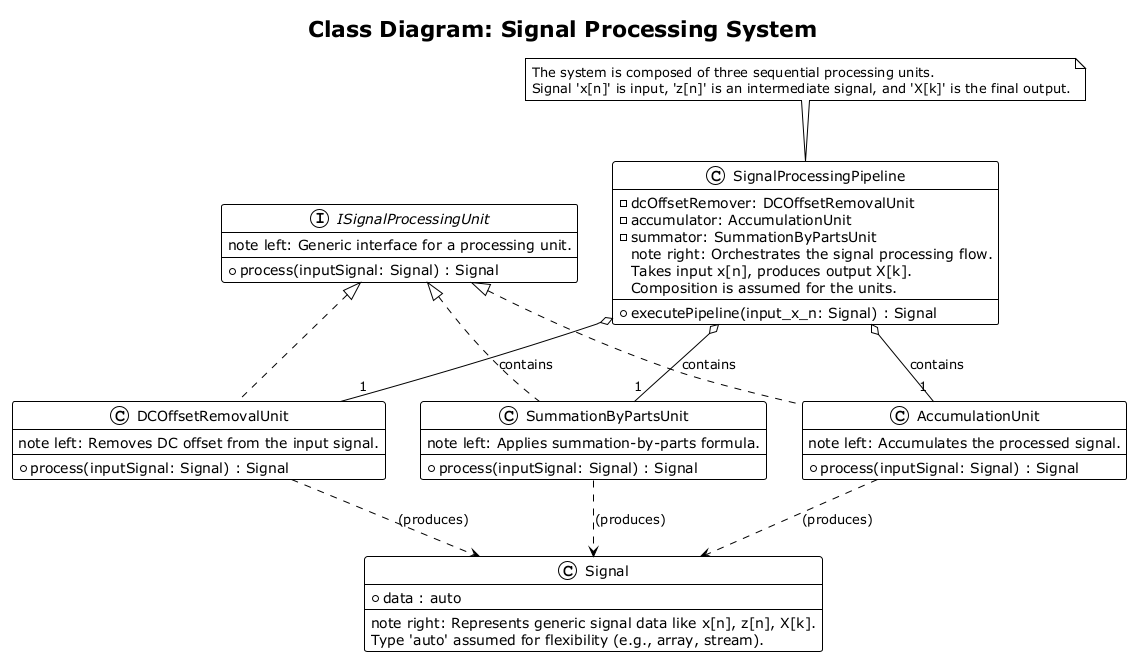

The diagram above was rendered by PlantUML. Its source (embedded in the PNG):
@startuml
!theme plain

title Class Diagram: Signal Processing System

class Signal {
  + data : auto
  note right: Represents generic signal data like x[n], z[n], X[k].\nType 'auto' assumed for flexibility (e.g., array, stream).
}

interface ISignalProcessingUnit {
  + process(inputSignal: Signal) : Signal
  note left: Generic interface for a processing unit.
}

class DCOffsetRemovalUnit implements ISignalProcessingUnit {
  + process(inputSignal: Signal) : Signal
  note left: Removes DC offset from the input signal.
}

class AccumulationUnit implements ISignalProcessingUnit {
  + process(inputSignal: Signal) : Signal
  note left: Accumulates the processed signal.
}

class SummationByPartsUnit implements ISignalProcessingUnit {
  + process(inputSignal: Signal) : Signal
  note left: Applies summation-by-parts formula.
}

class SignalProcessingPipeline {
  - dcOffsetRemover: DCOffsetRemovalUnit
  - accumulator: AccumulationUnit
  - summator: SummationByPartsUnit
  + executePipeline(input_x_n: Signal) : Signal
  note right: Orchestrates the signal processing flow.\nTakes input x[n], produces output X[k].\nComposition is assumed for the units.
}

SignalProcessingPipeline o-- "1" DCOffsetRemovalUnit : contains
SignalProcessingPipeline o-- "1" AccumulationUnit : contains
SignalProcessingPipeline o-- "1" SummationByPartsUnit : contains

DCOffsetRemovalUnit ..> Signal : (produces)
AccumulationUnit ..> Signal : (produces)
SummationByPartsUnit ..> Signal : (produces)

note "The system is composed of three sequential processing units.\nSignal 'x[n]' is input, 'z[n]' is an intermediate signal, and 'X[k]' is the final output." as SystemContext
SystemContext .[hidden]. SignalProcessingPipeline

@enduml